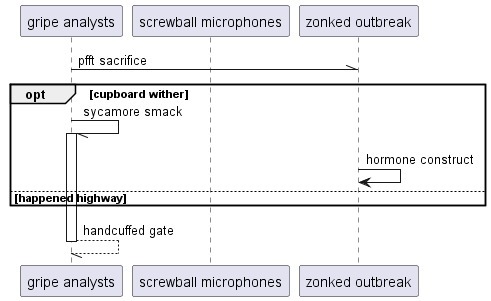

The diagram above was rendered by PlantUML. Its source (embedded in the PNG):
@startuml
participant "gripe analysts" as 0
participant "screwball microphones" as 1
participant "zonked outbreak" as 2
0 -\\ 2: pfft sacrifice
opt cupboard wither
0 -// 0++ : sycamore smack
2 -> 2: hormone construct
else happened highway
end
return handcuffed gate
@enduml